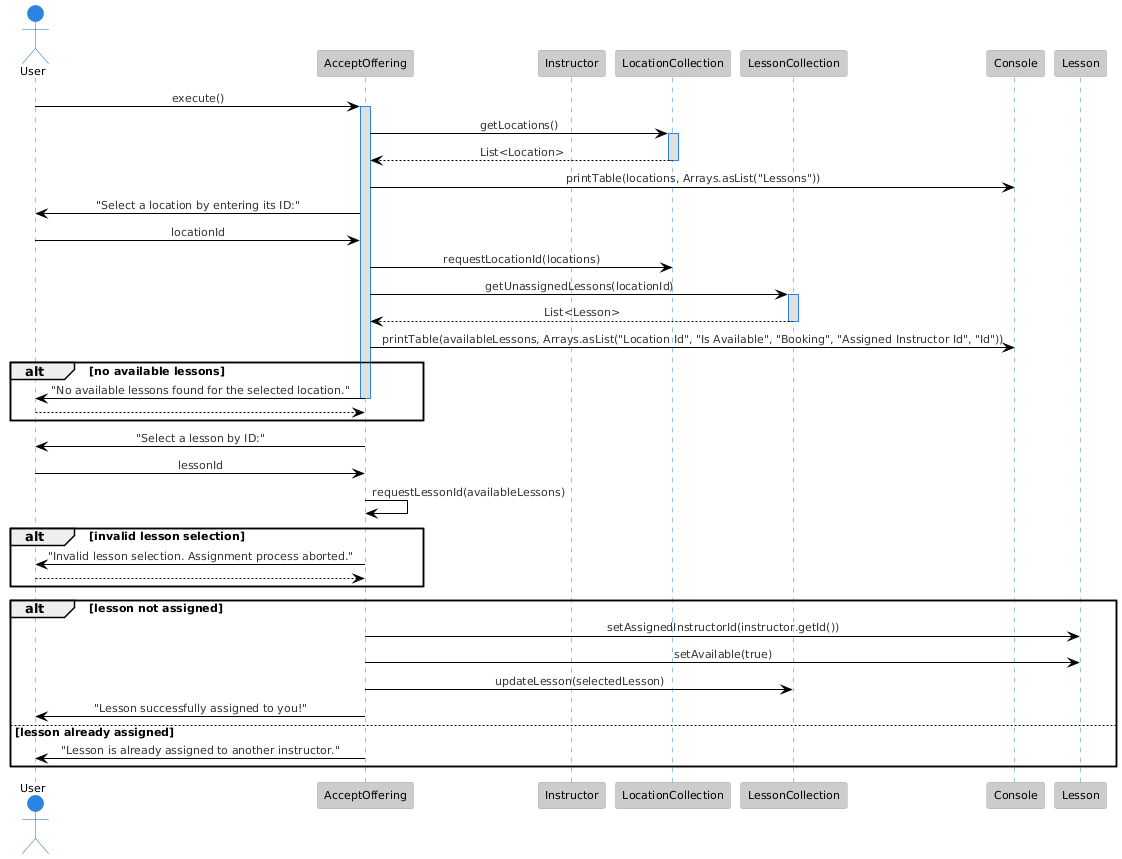

The diagram above was rendered by PlantUML. Its source (embedded in the PNG):
@startuml
skinparam sequenceMessageAlignment center
!theme reddress-lightblue
actor User
participant "AcceptOffering" as acceptOffering
participant "Instructor" as instructor
participant "LocationCollection" as locationCollection
participant "LessonCollection" as lessonCollection
participant "Console" as console
participant "Lesson" as lesson

User -> acceptOffering : execute()
activate acceptOffering

acceptOffering -> locationCollection : getLocations()
activate locationCollection
locationCollection --> acceptOffering : List<Location>
deactivate locationCollection

acceptOffering -> console : printTable(locations, Arrays.asList("Lessons"))

acceptOffering -> User : "Select a location by entering its ID:"
User -> acceptOffering : locationId

acceptOffering -> locationCollection : requestLocationId(locations)

acceptOffering -> lessonCollection : getUnassignedLessons(locationId)
activate lessonCollection
lessonCollection --> acceptOffering : List<Lesson>
deactivate lessonCollection

acceptOffering -> console : printTable(availableLessons, Arrays.asList("Location Id", "Is Available", "Booking", "Assigned Instructor Id", "Id"))

alt no available lessons
    acceptOffering -> User : "No available lessons found for the selected location."
    deactivate acceptOffering
    return
end

acceptOffering -> User : "Select a lesson by ID:"
User -> acceptOffering : lessonId

acceptOffering -> acceptOffering : requestLessonId(availableLessons)

alt invalid lesson selection
    acceptOffering -> User : "Invalid lesson selection. Assignment process aborted."
    deactivate acceptOffering
    return
end

alt lesson not assigned
    acceptOffering -> lesson : setAssignedInstructorId(instructor.getId())
    acceptOffering -> lesson : setAvailable(true)

    acceptOffering -> lessonCollection : updateLesson(selectedLesson)
    acceptOffering -> User : "Lesson successfully assigned to you!"
else lesson already assigned
    acceptOffering -> User : "Lesson is already assigned to another instructor."
end

deactivate acceptOffering
@enduml